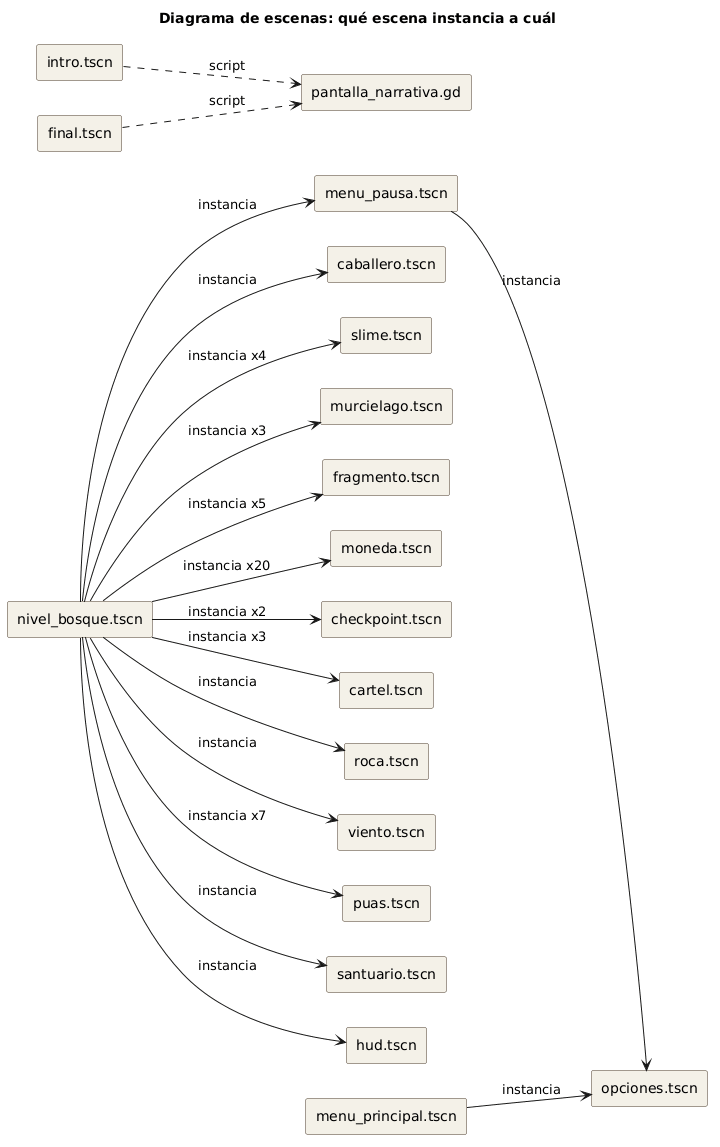

The diagram above was rendered by PlantUML. Its source (embedded in the PNG):
@startuml
title Diagrama de escenas: qué escena instancia a cuál
left to right direction
skinparam componentStyle rectangle
skinparam component {
  BackgroundColor #F4F1E8
  BorderColor #4A3B2C
}
component "nivel_bosque.tscn" as N
component "menu_principal.tscn" as M
component "menu_pausa.tscn" as P
component "opciones.tscn" as O
component "caballero.tscn" as C
component "slime.tscn" as S
component "murcielago.tscn" as B
component "fragmento.tscn" as F
component "moneda.tscn" as MO
component "checkpoint.tscn" as CP
component "cartel.tscn" as CA
component "roca.tscn" as R
component "viento.tscn" as V
component "puas.tscn" as PU
component "santuario.tscn" as SA
component "hud.tscn" as H
component "intro.tscn" as I
component "final.tscn" as FI
component "pantalla_narrativa.gd" as PN
N --> C : instancia
N --> S : instancia x4
N --> B : instancia x3
N --> F : instancia x5
N --> MO : instancia x20
N --> CP : instancia x2
N --> CA : instancia x3
N --> R : instancia
N --> V : instancia
N --> PU : instancia x7
N --> SA : instancia
N --> H : instancia
N --> P : instancia
M --> O : instancia
P --> O : instancia
I ..> PN : script
FI ..> PN : script
@enduml